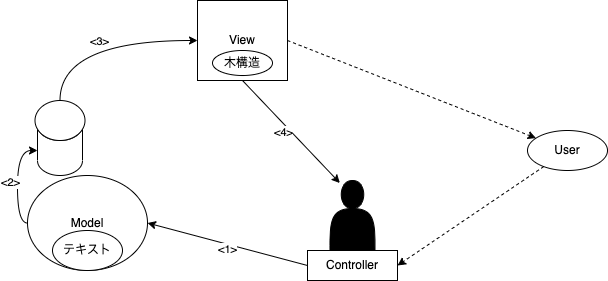

The diagram above was exported from draw.io. Its source (the exported page's mxGraphModel, read from the mxfile embedded in the PNG):
<mxGraphModel dx="1383" dy="638" grid="1" gridSize="10" guides="1" tooltips="1" connect="1" arrows="1" fold="1" page="1" pageScale="1" pageWidth="827" pageHeight="1169" math="0" shadow="0">
  <root>
    <mxCell id="0" />
    <mxCell id="1" parent="0" />
    <mxCell id="4LRMEP9FsL20nzKrKI6F-1" value="User" style="ellipse;whiteSpace=wrap;html=1;" vertex="1" parent="1">
      <mxGeometry x="388" y="420" width="80" height="40" as="geometry" />
    </mxCell>
    <mxCell id="4LRMEP9FsL20nzKrKI6F-2" value="Controller" style="rounded=0;whiteSpace=wrap;html=1;" vertex="1" parent="1">
      <mxGeometry x="168" y="540" width="90" height="30" as="geometry" />
    </mxCell>
    <mxCell id="4LRMEP9FsL20nzKrKI6F-3" value="" style="shape=actor;whiteSpace=wrap;html=1;fillColor=#000000;" vertex="1" parent="1">
      <mxGeometry x="190.5" y="470" width="45" height="70" as="geometry" />
    </mxCell>
    <mxCell id="4LRMEP9FsL20nzKrKI6F-13" value="" style="endArrow=classic;html=1;rounded=0;entryX=1;entryY=0.5;entryDx=0;entryDy=0;dashed=1;" edge="1" parent="1" source="4LRMEP9FsL20nzKrKI6F-1" target="4LRMEP9FsL20nzKrKI6F-2">
      <mxGeometry width="50" height="50" relative="1" as="geometry">
        <mxPoint x="228" y="650" as="sourcePoint" />
        <mxPoint x="278" y="600" as="targetPoint" />
      </mxGeometry>
    </mxCell>
    <mxCell id="4LRMEP9FsL20nzKrKI6F-15" value="View" style="rounded=0;whiteSpace=wrap;html=1;" vertex="1" parent="1">
      <mxGeometry x="58" y="290" width="90" height="80" as="geometry" />
    </mxCell>
    <mxCell id="4LRMEP9FsL20nzKrKI6F-17" value="" style="endArrow=classic;html=1;rounded=0;dashed=1;exitX=1;exitY=0.5;exitDx=0;exitDy=0;" edge="1" parent="1" source="4LRMEP9FsL20nzKrKI6F-15" target="4LRMEP9FsL20nzKrKI6F-1">
      <mxGeometry width="50" height="50" relative="1" as="geometry">
        <mxPoint x="148" y="640" as="sourcePoint" />
        <mxPoint x="198" y="590" as="targetPoint" />
      </mxGeometry>
    </mxCell>
    <mxCell id="4LRMEP9FsL20nzKrKI6F-18" value="Model" style="ellipse;whiteSpace=wrap;html=1;strokeColor=default;fillColor=default;gradientColor=none;" vertex="1" parent="1">
      <mxGeometry x="-112" y="465" width="120" height="95" as="geometry" />
    </mxCell>
    <mxCell id="4LRMEP9FsL20nzKrKI6F-21" value="テキスト" style="ellipse;whiteSpace=wrap;html=1;strokeColor=default;fillColor=default;gradientColor=none;" vertex="1" parent="1">
      <mxGeometry x="-87" y="520" width="70" height="40" as="geometry" />
    </mxCell>
    <mxCell id="4LRMEP9FsL20nzKrKI6F-22" value="木構造" style="ellipse;whiteSpace=wrap;html=1;strokeColor=default;fillColor=default;gradientColor=none;" vertex="1" parent="1">
      <mxGeometry x="73" y="340" width="60" height="25" as="geometry" />
    </mxCell>
    <mxCell id="4LRMEP9FsL20nzKrKI6F-23" value="" style="shape=cylinder3;whiteSpace=wrap;html=1;boundedLbl=1;backgroundOutline=1;size=15;lid=0;strokeColor=default;fillColor=default;gradientColor=none;" vertex="1" parent="1">
      <mxGeometry x="-102" y="415" width="45" height="50" as="geometry" />
    </mxCell>
    <mxCell id="4LRMEP9FsL20nzKrKI6F-24" value="" style="ellipse;whiteSpace=wrap;html=1;strokeColor=default;fillColor=default;gradientColor=none;" vertex="1" parent="1">
      <mxGeometry x="-104.5" y="390" width="50" height="40" as="geometry" />
    </mxCell>
    <mxCell id="4LRMEP9FsL20nzKrKI6F-28" value="" style="endArrow=classic;html=1;rounded=0;curved=1;exitX=0;exitY=0.5;exitDx=0;exitDy=0;entryX=1;entryY=0.5;entryDx=0;entryDy=0;" edge="1" parent="1" source="4LRMEP9FsL20nzKrKI6F-2" target="4LRMEP9FsL20nzKrKI6F-18">
      <mxGeometry relative="1" as="geometry">
        <mxPoint x="88" y="390" as="sourcePoint" />
        <mxPoint x="188" y="390" as="targetPoint" />
      </mxGeometry>
    </mxCell>
    <mxCell id="4LRMEP9FsL20nzKrKI6F-29" value="&amp;lt;1&amp;gt;" style="edgeLabel;resizable=0;html=1;align=center;verticalAlign=middle;strokeColor=default;fillColor=default;gradientColor=none;" connectable="0" vertex="1" parent="4LRMEP9FsL20nzKrKI6F-28">
      <mxGeometry relative="1" as="geometry">
        <mxPoint y="5" as="offset" />
      </mxGeometry>
    </mxCell>
    <mxCell id="4LRMEP9FsL20nzKrKI6F-30" value="" style="endArrow=classic;html=1;rounded=0;curved=1;exitX=0;exitY=0.5;exitDx=0;exitDy=0;entryX=0;entryY=0.5;entryDx=0;entryDy=0;entryPerimeter=0;edgeStyle=orthogonalEdgeStyle;" edge="1" parent="1" source="4LRMEP9FsL20nzKrKI6F-18" target="4LRMEP9FsL20nzKrKI6F-23">
      <mxGeometry relative="1" as="geometry">
        <mxPoint x="18" y="390" as="sourcePoint" />
        <mxPoint x="118" y="390" as="targetPoint" />
      </mxGeometry>
    </mxCell>
    <mxCell id="4LRMEP9FsL20nzKrKI6F-31" value="&amp;lt;2&amp;gt;" style="edgeLabel;resizable=0;html=1;align=center;verticalAlign=middle;strokeColor=default;fillColor=default;gradientColor=none;" connectable="0" vertex="1" parent="4LRMEP9FsL20nzKrKI6F-30">
      <mxGeometry relative="1" as="geometry">
        <mxPoint x="-8" as="offset" />
      </mxGeometry>
    </mxCell>
    <mxCell id="4LRMEP9FsL20nzKrKI6F-32" value="" style="endArrow=classic;html=1;rounded=0;curved=1;exitX=0.5;exitY=0;exitDx=0;exitDy=0;entryX=0;entryY=0.5;entryDx=0;entryDy=0;edgeStyle=orthogonalEdgeStyle;" edge="1" parent="1" source="4LRMEP9FsL20nzKrKI6F-24" target="4LRMEP9FsL20nzKrKI6F-15">
      <mxGeometry relative="1" as="geometry">
        <mxPoint x="18" y="390" as="sourcePoint" />
        <mxPoint x="118" y="390" as="targetPoint" />
      </mxGeometry>
    </mxCell>
    <mxCell id="4LRMEP9FsL20nzKrKI6F-33" value="&amp;lt;3&amp;gt;" style="edgeLabel;resizable=0;html=1;align=center;verticalAlign=middle;strokeColor=default;fillColor=default;gradientColor=none;" connectable="0" vertex="1" parent="4LRMEP9FsL20nzKrKI6F-32">
      <mxGeometry relative="1" as="geometry" />
    </mxCell>
    <mxCell id="4LRMEP9FsL20nzKrKI6F-34" value="" style="endArrow=classic;html=1;rounded=0;curved=1;exitX=0.5;exitY=1;exitDx=0;exitDy=0;entryX=0.219;entryY=0.036;entryDx=0;entryDy=0;entryPerimeter=0;" edge="1" parent="1" source="4LRMEP9FsL20nzKrKI6F-15" target="4LRMEP9FsL20nzKrKI6F-3">
      <mxGeometry relative="1" as="geometry">
        <mxPoint x="78" y="390" as="sourcePoint" />
        <mxPoint x="178" y="390" as="targetPoint" />
      </mxGeometry>
    </mxCell>
    <mxCell id="4LRMEP9FsL20nzKrKI6F-35" value="&amp;lt;4&amp;gt;" style="edgeLabel;resizable=0;html=1;align=center;verticalAlign=middle;strokeColor=default;fillColor=default;gradientColor=none;" connectable="0" vertex="1" parent="4LRMEP9FsL20nzKrKI6F-34">
      <mxGeometry relative="1" as="geometry">
        <mxPoint x="-8" as="offset" />
      </mxGeometry>
    </mxCell>
  </root>
</mxGraphModel>